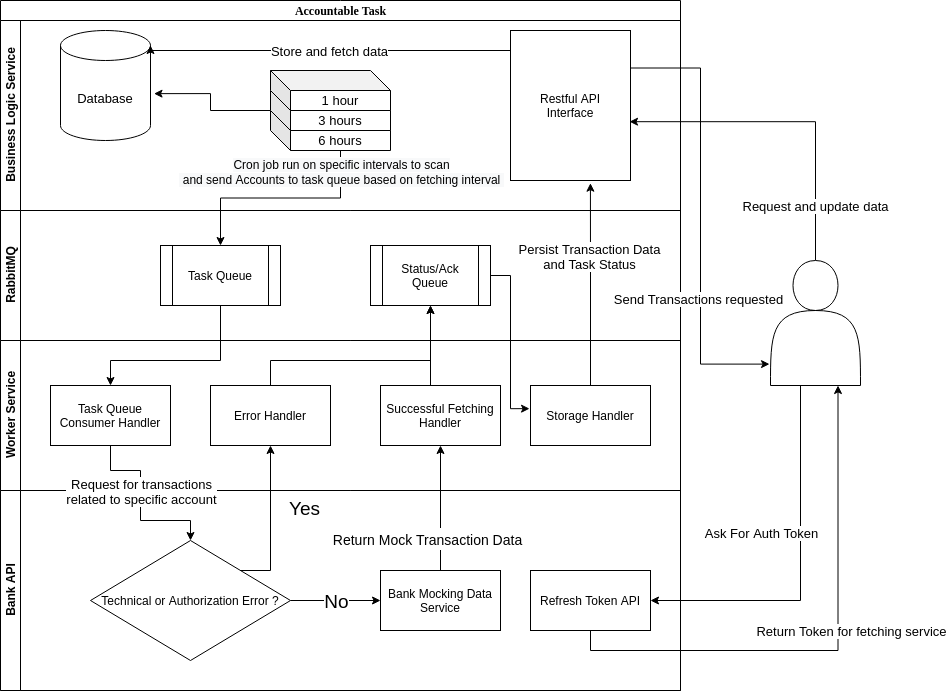

The diagram above was exported from draw.io. Its source (the exported page's mxGraphModel, read from the mxfile embedded in the PNG):
<mxGraphModel dx="1187" dy="717" grid="1" gridSize="10" guides="1" tooltips="1" connect="1" arrows="1" fold="1" page="1" pageScale="1" pageWidth="1100" pageHeight="850" background="none" math="0" shadow="0">
  <root>
    <mxCell id="0" />
    <mxCell id="1" parent="0" />
    <mxCell id="2b4e8129b02d487f-1" value="&lt;font style=&quot;font-size: 12px&quot;&gt;Accountable Task&lt;/font&gt;" style="swimlane;html=1;childLayout=stackLayout;horizontal=1;startSize=20;horizontalStack=0;rounded=0;shadow=0;labelBackgroundColor=none;strokeWidth=1;fontFamily=Verdana;fontSize=8;align=center;" parent="1" vertex="1">
      <mxGeometry x="180" y="70" width="680" height="690" as="geometry" />
    </mxCell>
    <mxCell id="2b4e8129b02d487f-2" value="Business Logic Service" style="swimlane;html=1;startSize=20;horizontal=0;" parent="2b4e8129b02d487f-1" vertex="1">
      <mxGeometry y="20" width="680" height="190" as="geometry" />
    </mxCell>
    <mxCell id="2b4e8129b02d487f-18" style="edgeStyle=orthogonalEdgeStyle;rounded=0;html=1;labelBackgroundColor=none;startArrow=none;startFill=0;startSize=5;endArrow=classicThin;endFill=1;endSize=5;jettySize=auto;orthogonalLoop=1;strokeWidth=1;fontFamily=Verdana;fontSize=8" parent="2b4e8129b02d487f-2" source="2b4e8129b02d487f-5" edge="1">
      <mxGeometry relative="1" as="geometry">
        <mxPoint x="120" y="75" as="targetPoint" />
      </mxGeometry>
    </mxCell>
    <mxCell id="2b4e8129b02d487f-20" style="edgeStyle=orthogonalEdgeStyle;rounded=0;html=1;labelBackgroundColor=none;startArrow=none;startFill=0;startSize=5;endArrow=classicThin;endFill=1;endSize=5;jettySize=auto;orthogonalLoop=1;strokeWidth=1;fontFamily=Verdana;fontSize=8" parent="2b4e8129b02d487f-2" source="2b4e8129b02d487f-7" edge="1">
      <mxGeometry relative="1" as="geometry">
        <mxPoint x="330" y="75" as="targetPoint" />
      </mxGeometry>
    </mxCell>
    <mxCell id="2b4e8129b02d487f-22" style="edgeStyle=orthogonalEdgeStyle;rounded=0;html=1;entryX=0;entryY=0.5;labelBackgroundColor=none;startArrow=none;startFill=0;startSize=5;endArrow=classicThin;endFill=1;endSize=5;jettySize=auto;orthogonalLoop=1;strokeWidth=1;fontFamily=Verdana;fontSize=8" parent="2b4e8129b02d487f-2" source="2b4e8129b02d487f-9" edge="1">
      <mxGeometry relative="1" as="geometry">
        <mxPoint x="550" y="75" as="targetPoint" />
      </mxGeometry>
    </mxCell>
    <mxCell id="qvVsa78B5MGZxpBWPw6f-71" value="Text" style="edgeLabel;html=1;align=center;verticalAlign=middle;resizable=0;points=[];fontSize=13;" vertex="1" connectable="0" parent="2b4e8129b02d487f-22">
      <mxGeometry x="0.6851" y="3" relative="1" as="geometry">
        <mxPoint as="offset" />
      </mxGeometry>
    </mxCell>
    <mxCell id="2b4e8129b02d487f-23" style="edgeStyle=orthogonalEdgeStyle;rounded=0;html=1;labelBackgroundColor=none;startArrow=none;startFill=0;startSize=5;endArrow=classicThin;endFill=1;endSize=5;jettySize=auto;orthogonalLoop=1;strokeWidth=1;fontFamily=Verdana;fontSize=8" parent="2b4e8129b02d487f-2" source="2b4e8129b02d487f-10" edge="1">
      <mxGeometry relative="1" as="geometry">
        <mxPoint x="610" y="75" as="targetPoint" />
      </mxGeometry>
    </mxCell>
    <mxCell id="qvVsa78B5MGZxpBWPw6f-72" value="Restful API&lt;br&gt;Interface" style="whiteSpace=wrap;html=1;" vertex="1" parent="2b4e8129b02d487f-2">
      <mxGeometry x="510" y="10" width="120" height="150" as="geometry" />
    </mxCell>
    <mxCell id="qvVsa78B5MGZxpBWPw6f-74" value="Database" style="shape=cylinder3;whiteSpace=wrap;html=1;boundedLbl=1;backgroundOutline=1;size=15;fontSize=13;" vertex="1" parent="2b4e8129b02d487f-2">
      <mxGeometry x="60" y="10" width="90" height="110" as="geometry" />
    </mxCell>
    <mxCell id="qvVsa78B5MGZxpBWPw6f-88" value="6 hours" style="shape=cube;whiteSpace=wrap;html=1;boundedLbl=1;backgroundOutline=1;darkOpacity=0.05;darkOpacity2=0.1;fontSize=13;" vertex="1" parent="2b4e8129b02d487f-2">
      <mxGeometry x="270" y="90" width="120" height="40" as="geometry" />
    </mxCell>
    <mxCell id="qvVsa78B5MGZxpBWPw6f-93" style="edgeStyle=orthogonalEdgeStyle;rounded=0;orthogonalLoop=1;jettySize=auto;html=1;exitX=0;exitY=0;exitDx=0;exitDy=20;exitPerimeter=0;entryX=1.039;entryY=0.574;entryDx=0;entryDy=0;entryPerimeter=0;fontSize=13;" edge="1" parent="2b4e8129b02d487f-2" source="qvVsa78B5MGZxpBWPw6f-91" target="qvVsa78B5MGZxpBWPw6f-74">
      <mxGeometry relative="1" as="geometry" />
    </mxCell>
    <mxCell id="qvVsa78B5MGZxpBWPw6f-91" value="3 hours" style="shape=cube;whiteSpace=wrap;html=1;boundedLbl=1;backgroundOutline=1;darkOpacity=0.05;darkOpacity2=0.1;fontSize=13;" vertex="1" parent="2b4e8129b02d487f-2">
      <mxGeometry x="270" y="70" width="120" height="40" as="geometry" />
    </mxCell>
    <mxCell id="qvVsa78B5MGZxpBWPw6f-89" value="1 hour" style="shape=cube;whiteSpace=wrap;html=1;boundedLbl=1;backgroundOutline=1;darkOpacity=0.05;darkOpacity2=0.1;fontSize=13;" vertex="1" parent="2b4e8129b02d487f-2">
      <mxGeometry x="270" y="50" width="120" height="40" as="geometry" />
    </mxCell>
    <mxCell id="qvVsa78B5MGZxpBWPw6f-110" style="edgeStyle=orthogonalEdgeStyle;rounded=0;orthogonalLoop=1;jettySize=auto;html=1;exitX=0;exitY=0;exitDx=0;exitDy=0;fontSize=13;entryX=1;entryY=0;entryDx=0;entryDy=15;entryPerimeter=0;" edge="1" parent="2b4e8129b02d487f-2" source="qvVsa78B5MGZxpBWPw6f-72" target="qvVsa78B5MGZxpBWPw6f-74">
      <mxGeometry relative="1" as="geometry">
        <mxPoint x="160" y="30" as="targetPoint" />
        <Array as="points">
          <mxPoint x="150" y="30" />
        </Array>
      </mxGeometry>
    </mxCell>
    <mxCell id="qvVsa78B5MGZxpBWPw6f-111" value="Store and fetch data" style="edgeLabel;html=1;align=center;verticalAlign=middle;resizable=0;points=[];fontSize=13;" vertex="1" connectable="0" parent="qvVsa78B5MGZxpBWPw6f-110">
      <mxGeometry x="0.2699" y="-3" relative="1" as="geometry">
        <mxPoint x="42" y="3" as="offset" />
      </mxGeometry>
    </mxCell>
    <mxCell id="2b4e8129b02d487f-3" value="RabbitMQ" style="swimlane;html=1;startSize=20;horizontal=0;" parent="2b4e8129b02d487f-1" vertex="1">
      <mxGeometry y="210" width="680" height="130" as="geometry" />
    </mxCell>
    <mxCell id="qvVsa78B5MGZxpBWPw6f-20" value="Task Queue" style="shape=process;whiteSpace=wrap;html=1;backgroundOutline=1;" vertex="1" parent="2b4e8129b02d487f-3">
      <mxGeometry x="160" y="35" width="120" height="60" as="geometry" />
    </mxCell>
    <mxCell id="qvVsa78B5MGZxpBWPw6f-11" value="Status/Ack Queue" style="shape=process;whiteSpace=wrap;html=1;backgroundOutline=1;" vertex="1" parent="2b4e8129b02d487f-3">
      <mxGeometry x="370" y="35" width="120" height="60" as="geometry" />
    </mxCell>
    <mxCell id="2b4e8129b02d487f-4" value="Worker Service" style="swimlane;html=1;startSize=20;horizontal=0;" parent="2b4e8129b02d487f-1" vertex="1">
      <mxGeometry y="340" width="680" height="150" as="geometry" />
    </mxCell>
    <mxCell id="qvVsa78B5MGZxpBWPw6f-22" value="Task Queue Consumer Handler" style="whiteSpace=wrap;html=1;" vertex="1" parent="2b4e8129b02d487f-4">
      <mxGeometry x="50" y="45" width="120" height="60" as="geometry" />
    </mxCell>
    <mxCell id="qvVsa78B5MGZxpBWPw6f-23" value="Error Handler" style="whiteSpace=wrap;html=1;" vertex="1" parent="2b4e8129b02d487f-4">
      <mxGeometry x="210" y="45" width="120" height="60" as="geometry" />
    </mxCell>
    <mxCell id="qvVsa78B5MGZxpBWPw6f-24" value="Successful Fetching Handler" style="whiteSpace=wrap;html=1;" vertex="1" parent="2b4e8129b02d487f-4">
      <mxGeometry x="380" y="45" width="120" height="60" as="geometry" />
    </mxCell>
    <mxCell id="qvVsa78B5MGZxpBWPw6f-69" value="Storage Handler" style="whiteSpace=wrap;html=1;" vertex="1" parent="2b4e8129b02d487f-4">
      <mxGeometry x="530" y="45" width="120" height="60" as="geometry" />
    </mxCell>
    <mxCell id="qvVsa78B5MGZxpBWPw6f-46" value="Bank API" style="swimlane;html=1;startSize=20;horizontal=0;" vertex="1" parent="2b4e8129b02d487f-1">
      <mxGeometry y="490" width="680" height="200" as="geometry" />
    </mxCell>
    <mxCell id="qvVsa78B5MGZxpBWPw6f-49" value="Bank Mocking Data Service" style="whiteSpace=wrap;html=1;" vertex="1" parent="qvVsa78B5MGZxpBWPw6f-46">
      <mxGeometry x="380" y="80" width="120" height="60" as="geometry" />
    </mxCell>
    <mxCell id="qvVsa78B5MGZxpBWPw6f-52" style="edgeStyle=orthogonalEdgeStyle;rounded=0;orthogonalLoop=1;jettySize=auto;html=1;exitX=1;exitY=0.5;exitDx=0;exitDy=0;" edge="1" parent="qvVsa78B5MGZxpBWPw6f-46" source="qvVsa78B5MGZxpBWPw6f-50" target="qvVsa78B5MGZxpBWPw6f-49">
      <mxGeometry relative="1" as="geometry" />
    </mxCell>
    <mxCell id="qvVsa78B5MGZxpBWPw6f-53" value="No" style="edgeLabel;html=1;align=center;verticalAlign=middle;resizable=0;points=[];fontSize=19;" vertex="1" connectable="0" parent="qvVsa78B5MGZxpBWPw6f-52">
      <mxGeometry x="-0.26" y="-1" relative="1" as="geometry">
        <mxPoint x="12" y="-1" as="offset" />
      </mxGeometry>
    </mxCell>
    <mxCell id="qvVsa78B5MGZxpBWPw6f-50" value="Technical or Authorization Error ?" style="rhombus;whiteSpace=wrap;html=1;" vertex="1" parent="qvVsa78B5MGZxpBWPw6f-46">
      <mxGeometry x="90" y="50" width="200" height="120" as="geometry" />
    </mxCell>
    <mxCell id="qvVsa78B5MGZxpBWPw6f-76" value="Refresh Token API" style="whiteSpace=wrap;html=1;" vertex="1" parent="qvVsa78B5MGZxpBWPw6f-46">
      <mxGeometry x="530" y="80" width="120" height="60" as="geometry" />
    </mxCell>
    <mxCell id="qvVsa78B5MGZxpBWPw6f-54" style="edgeStyle=orthogonalEdgeStyle;rounded=0;orthogonalLoop=1;jettySize=auto;html=1;exitX=0.5;exitY=1;exitDx=0;exitDy=0;entryX=0.5;entryY=0;entryDx=0;entryDy=0;fontSize=13;" edge="1" parent="2b4e8129b02d487f-1" source="qvVsa78B5MGZxpBWPw6f-22" target="qvVsa78B5MGZxpBWPw6f-50">
      <mxGeometry relative="1" as="geometry">
        <Array as="points">
          <mxPoint x="110" y="470" />
          <mxPoint x="140" y="470" />
          <mxPoint x="140" y="520" />
          <mxPoint x="190" y="520" />
        </Array>
      </mxGeometry>
    </mxCell>
    <mxCell id="qvVsa78B5MGZxpBWPw6f-66" value="Request for transactions&lt;br&gt;related to specific account" style="edgeLabel;html=1;align=center;verticalAlign=middle;resizable=0;points=[];fontSize=13;" vertex="1" connectable="0" parent="qvVsa78B5MGZxpBWPw6f-54">
      <mxGeometry x="-0.0472" relative="1" as="geometry">
        <mxPoint y="-8" as="offset" />
      </mxGeometry>
    </mxCell>
    <mxCell id="qvVsa78B5MGZxpBWPw6f-55" style="edgeStyle=orthogonalEdgeStyle;rounded=0;orthogonalLoop=1;jettySize=auto;html=1;exitX=0.5;exitY=0;exitDx=0;exitDy=0;entryX=0.5;entryY=1;entryDx=0;entryDy=0;fontSize=19;" edge="1" parent="2b4e8129b02d487f-1" source="qvVsa78B5MGZxpBWPw6f-49" target="qvVsa78B5MGZxpBWPw6f-24">
      <mxGeometry relative="1" as="geometry" />
    </mxCell>
    <mxCell id="qvVsa78B5MGZxpBWPw6f-56" value="&lt;font style=&quot;font-size: 14px&quot;&gt;Return Mock Transaction Data&lt;/font&gt;" style="edgeLabel;html=1;align=center;verticalAlign=middle;resizable=0;points=[];fontSize=19;" vertex="1" connectable="0" parent="qvVsa78B5MGZxpBWPw6f-55">
      <mxGeometry x="0.0497" relative="1" as="geometry">
        <mxPoint x="-14" y="33" as="offset" />
      </mxGeometry>
    </mxCell>
    <mxCell id="qvVsa78B5MGZxpBWPw6f-57" style="edgeStyle=orthogonalEdgeStyle;rounded=0;orthogonalLoop=1;jettySize=auto;html=1;exitX=1;exitY=0;exitDx=0;exitDy=0;entryX=0.5;entryY=1;entryDx=0;entryDy=0;fontSize=19;" edge="1" parent="2b4e8129b02d487f-1" source="qvVsa78B5MGZxpBWPw6f-50" target="qvVsa78B5MGZxpBWPw6f-23">
      <mxGeometry relative="1" as="geometry">
        <Array as="points">
          <mxPoint x="270" y="570" />
        </Array>
      </mxGeometry>
    </mxCell>
    <mxCell id="qvVsa78B5MGZxpBWPw6f-60" value="Yes" style="edgeLabel;html=1;align=center;verticalAlign=middle;resizable=0;points=[];fontSize=19;" vertex="1" connectable="0" parent="qvVsa78B5MGZxpBWPw6f-57">
      <mxGeometry x="-0.2971" y="1" relative="1" as="geometry">
        <mxPoint x="34" y="-39" as="offset" />
      </mxGeometry>
    </mxCell>
    <mxCell id="qvVsa78B5MGZxpBWPw6f-61" style="edgeStyle=orthogonalEdgeStyle;rounded=0;orthogonalLoop=1;jettySize=auto;html=1;exitX=0.5;exitY=0;exitDx=0;exitDy=0;entryX=0.5;entryY=1;entryDx=0;entryDy=0;fontSize=19;" edge="1" parent="2b4e8129b02d487f-1" source="qvVsa78B5MGZxpBWPw6f-23" target="qvVsa78B5MGZxpBWPw6f-11">
      <mxGeometry relative="1" as="geometry">
        <Array as="points">
          <mxPoint x="270" y="360" />
          <mxPoint x="430" y="360" />
        </Array>
      </mxGeometry>
    </mxCell>
    <mxCell id="qvVsa78B5MGZxpBWPw6f-63" style="edgeStyle=orthogonalEdgeStyle;rounded=0;orthogonalLoop=1;jettySize=auto;html=1;exitX=0.5;exitY=0;exitDx=0;exitDy=0;entryX=0.5;entryY=1;entryDx=0;entryDy=0;fontSize=19;" edge="1" parent="2b4e8129b02d487f-1" source="qvVsa78B5MGZxpBWPw6f-24" target="qvVsa78B5MGZxpBWPw6f-11">
      <mxGeometry relative="1" as="geometry">
        <Array as="points">
          <mxPoint x="430" y="385" />
        </Array>
      </mxGeometry>
    </mxCell>
    <mxCell id="qvVsa78B5MGZxpBWPw6f-64" style="edgeStyle=orthogonalEdgeStyle;rounded=0;orthogonalLoop=1;jettySize=auto;html=1;exitX=0.5;exitY=1;exitDx=0;exitDy=0;fontSize=19;" edge="1" parent="2b4e8129b02d487f-1" source="qvVsa78B5MGZxpBWPw6f-20" target="qvVsa78B5MGZxpBWPw6f-22">
      <mxGeometry relative="1" as="geometry">
        <Array as="points">
          <mxPoint x="220" y="360" />
          <mxPoint x="110" y="360" />
        </Array>
      </mxGeometry>
    </mxCell>
    <mxCell id="qvVsa78B5MGZxpBWPw6f-70" style="edgeStyle=orthogonalEdgeStyle;rounded=0;orthogonalLoop=1;jettySize=auto;html=1;exitX=1;exitY=0.5;exitDx=0;exitDy=0;entryX=-0.008;entryY=0.386;entryDx=0;entryDy=0;entryPerimeter=0;fontSize=13;" edge="1" parent="2b4e8129b02d487f-1" source="qvVsa78B5MGZxpBWPw6f-11" target="qvVsa78B5MGZxpBWPw6f-69">
      <mxGeometry relative="1" as="geometry" />
    </mxCell>
    <mxCell id="qvVsa78B5MGZxpBWPw6f-105" style="edgeStyle=orthogonalEdgeStyle;rounded=0;orthogonalLoop=1;jettySize=auto;html=1;exitX=0;exitY=0;exitDx=70;exitDy=40;exitPerimeter=0;entryX=0.5;entryY=0;entryDx=0;entryDy=0;fontSize=13;" edge="1" parent="2b4e8129b02d487f-1" source="qvVsa78B5MGZxpBWPw6f-88" target="qvVsa78B5MGZxpBWPw6f-20">
      <mxGeometry relative="1" as="geometry" />
    </mxCell>
    <mxCell id="qvVsa78B5MGZxpBWPw6f-109" value="&lt;span style=&quot;font-size: 12px ; background-color: rgb(248 , 249 , 250)&quot;&gt;Cron job run on specific intervals to scan&lt;/span&gt;&lt;br style=&quot;font-size: 12px ; background-color: rgb(248 , 249 , 250)&quot;&gt;&lt;span style=&quot;font-size: 12px ; background-color: rgb(248 , 249 , 250)&quot;&gt;&amp;nbsp;and send Accounts to task queue based on fetching interval&amp;nbsp;&lt;/span&gt;" style="edgeLabel;html=1;align=center;verticalAlign=middle;resizable=0;points=[];fontSize=13;" vertex="1" connectable="0" parent="qvVsa78B5MGZxpBWPw6f-105">
      <mxGeometry x="-0.6237" y="-1" relative="1" as="geometry">
        <mxPoint x="1" y="-20" as="offset" />
      </mxGeometry>
    </mxCell>
    <mxCell id="qvVsa78B5MGZxpBWPw6f-112" style="edgeStyle=orthogonalEdgeStyle;rounded=0;orthogonalLoop=1;jettySize=auto;html=1;exitX=0.5;exitY=0;exitDx=0;exitDy=0;entryX=0.666;entryY=1.018;entryDx=0;entryDy=0;entryPerimeter=0;fontSize=13;" edge="1" parent="2b4e8129b02d487f-1" source="qvVsa78B5MGZxpBWPw6f-69" target="qvVsa78B5MGZxpBWPw6f-72">
      <mxGeometry relative="1" as="geometry" />
    </mxCell>
    <mxCell id="qvVsa78B5MGZxpBWPw6f-113" value="Persist Transaction Data&lt;br&gt;and Task Status" style="edgeLabel;html=1;align=center;verticalAlign=middle;resizable=0;points=[];fontSize=13;" vertex="1" connectable="0" parent="qvVsa78B5MGZxpBWPw6f-112">
      <mxGeometry x="0.2849" y="1" relative="1" as="geometry">
        <mxPoint as="offset" />
      </mxGeometry>
    </mxCell>
    <mxCell id="qvVsa78B5MGZxpBWPw6f-78" style="edgeStyle=orthogonalEdgeStyle;rounded=0;orthogonalLoop=1;jettySize=auto;html=1;exitX=0.5;exitY=1;exitDx=0;exitDy=0;entryX=1;entryY=0.5;entryDx=0;entryDy=0;fontSize=13;" edge="1" parent="1" source="qvVsa78B5MGZxpBWPw6f-77" target="qvVsa78B5MGZxpBWPw6f-76">
      <mxGeometry relative="1" as="geometry">
        <Array as="points">
          <mxPoint x="980" y="455" />
          <mxPoint x="980" y="670" />
        </Array>
      </mxGeometry>
    </mxCell>
    <mxCell id="qvVsa78B5MGZxpBWPw6f-80" value="Ask For Auth Token" style="edgeLabel;html=1;align=center;verticalAlign=middle;resizable=0;points=[];fontSize=13;" vertex="1" connectable="0" parent="qvVsa78B5MGZxpBWPw6f-78">
      <mxGeometry x="-0.145" y="-1" relative="1" as="geometry">
        <mxPoint x="-39" as="offset" />
      </mxGeometry>
    </mxCell>
    <mxCell id="qvVsa78B5MGZxpBWPw6f-101" style="edgeStyle=orthogonalEdgeStyle;rounded=0;orthogonalLoop=1;jettySize=auto;html=1;exitX=0.5;exitY=0;exitDx=0;exitDy=0;entryX=0.992;entryY=0.608;entryDx=0;entryDy=0;entryPerimeter=0;fontSize=13;" edge="1" parent="1" source="qvVsa78B5MGZxpBWPw6f-77" target="qvVsa78B5MGZxpBWPw6f-72">
      <mxGeometry relative="1" as="geometry" />
    </mxCell>
    <mxCell id="qvVsa78B5MGZxpBWPw6f-103" value="Request and update data" style="edgeLabel;html=1;align=center;verticalAlign=middle;resizable=0;points=[];fontSize=13;" vertex="1" connectable="0" parent="qvVsa78B5MGZxpBWPw6f-101">
      <mxGeometry x="-0.6621" y="1" relative="1" as="geometry">
        <mxPoint as="offset" />
      </mxGeometry>
    </mxCell>
    <mxCell id="qvVsa78B5MGZxpBWPw6f-77" value="" style="shape=actor;whiteSpace=wrap;html=1;fontSize=13;" vertex="1" parent="1">
      <mxGeometry x="950" y="330" width="90" height="125" as="geometry" />
    </mxCell>
    <mxCell id="qvVsa78B5MGZxpBWPw6f-79" style="edgeStyle=orthogonalEdgeStyle;rounded=0;orthogonalLoop=1;jettySize=auto;html=1;exitX=0.5;exitY=1;exitDx=0;exitDy=0;entryX=0.75;entryY=1;entryDx=0;entryDy=0;fontSize=13;" edge="1" parent="1" source="qvVsa78B5MGZxpBWPw6f-76" target="qvVsa78B5MGZxpBWPw6f-77">
      <mxGeometry relative="1" as="geometry" />
    </mxCell>
    <mxCell id="qvVsa78B5MGZxpBWPw6f-81" value="Return Token for fetching service" style="edgeLabel;html=1;align=center;verticalAlign=middle;resizable=0;points=[];fontSize=13;" vertex="1" connectable="0" parent="qvVsa78B5MGZxpBWPw6f-79">
      <mxGeometry x="-0.3714" y="5" relative="1" as="geometry">
        <mxPoint x="113" y="-15" as="offset" />
      </mxGeometry>
    </mxCell>
    <mxCell id="qvVsa78B5MGZxpBWPw6f-102" style="edgeStyle=orthogonalEdgeStyle;rounded=0;orthogonalLoop=1;jettySize=auto;html=1;exitX=1;exitY=0.25;exitDx=0;exitDy=0;entryX=-0.011;entryY=0.829;entryDx=0;entryDy=0;entryPerimeter=0;fontSize=13;" edge="1" parent="1" source="qvVsa78B5MGZxpBWPw6f-72" target="qvVsa78B5MGZxpBWPw6f-77">
      <mxGeometry relative="1" as="geometry" />
    </mxCell>
    <mxCell id="qvVsa78B5MGZxpBWPw6f-104" value="Send Transactions requested" style="edgeLabel;html=1;align=center;verticalAlign=middle;resizable=0;points=[];fontSize=13;" vertex="1" connectable="0" parent="qvVsa78B5MGZxpBWPw6f-102">
      <mxGeometry x="0.1281" y="-3" relative="1" as="geometry">
        <mxPoint y="56" as="offset" />
      </mxGeometry>
    </mxCell>
  </root>
</mxGraphModel>